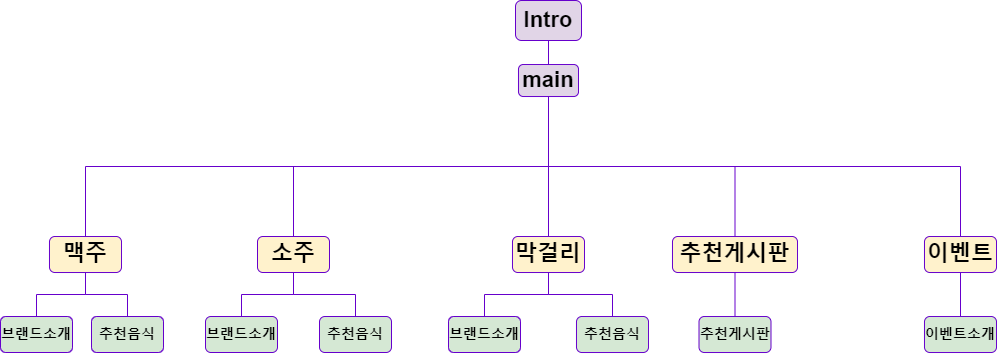

The diagram above was exported from draw.io. Its source (the exported page's mxGraphModel, read from the mxfile embedded in the PNG):
<mxGraphModel dx="1277" dy="1007" grid="0" gridSize="10" guides="1" tooltips="1" connect="1" arrows="1" fold="1" page="0" pageScale="1" pageWidth="827" pageHeight="1169" math="0" shadow="0">
  <root>
    <mxCell id="0" />
    <mxCell id="1" parent="0" />
    <mxCell id="NIWM4cENDrjZbITWZufR-47" style="edgeStyle=orthogonalEdgeStyle;rounded=0;orthogonalLoop=1;jettySize=auto;html=1;exitX=0.5;exitY=1;exitDx=0;exitDy=0;entryX=0.5;entryY=0;entryDx=0;entryDy=0;endArrow=none;endFill=0;strokeColor=#6600CC;fontStyle=1;fontSize=22;" parent="1" source="NIWM4cENDrjZbITWZufR-1" target="NIWM4cENDrjZbITWZufR-2" edge="1">
      <mxGeometry relative="1" as="geometry" />
    </mxCell>
    <mxCell id="NIWM4cENDrjZbITWZufR-1" value="Intro" style="rounded=1;whiteSpace=wrap;html=1;fillColor=#e1d5e7;strokeColor=#6600CC;fontStyle=1;fontSize=22;" parent="1" vertex="1">
      <mxGeometry x="516" y="-12" width="66" height="40" as="geometry" />
    </mxCell>
    <mxCell id="NIWM4cENDrjZbITWZufR-2" value="main" style="rounded=1;whiteSpace=wrap;html=1;fillColor=#e1d5e7;strokeColor=#6600CC;fontStyle=1;fontSize=22;" parent="1" vertex="1">
      <mxGeometry x="519" y="52" width="60" height="32" as="geometry" />
    </mxCell>
    <mxCell id="NIWM4cENDrjZbITWZufR-42" style="edgeStyle=orthogonalEdgeStyle;rounded=0;orthogonalLoop=1;jettySize=auto;html=1;exitX=0.5;exitY=0;exitDx=0;exitDy=0;entryX=0.5;entryY=1;entryDx=0;entryDy=0;endArrow=none;endFill=0;strokeColor=#6600CC;fontStyle=1;fontSize=22;" parent="1" source="NIWM4cENDrjZbITWZufR-3" target="NIWM4cENDrjZbITWZufR-2" edge="1">
      <mxGeometry relative="1" as="geometry" />
    </mxCell>
    <mxCell id="NIWM4cENDrjZbITWZufR-3" value="맥주" style="rounded=1;whiteSpace=wrap;html=1;fillColor=#fff2cc;strokeColor=#6600CC;fontStyle=1;fontSize=22;" parent="1" vertex="1">
      <mxGeometry x="50" y="224" width="72" height="36" as="geometry" />
    </mxCell>
    <mxCell id="NIWM4cENDrjZbITWZufR-11" style="edgeStyle=orthogonalEdgeStyle;rounded=0;orthogonalLoop=1;jettySize=auto;html=1;entryX=0.5;entryY=1;entryDx=0;entryDy=0;exitX=0.5;exitY=0;exitDx=0;exitDy=0;endArrow=none;endFill=0;strokeColor=#6600CC;fontStyle=1;fontSize=14;" parent="1" source="NIWM4cENDrjZbITWZufR-8" target="NIWM4cENDrjZbITWZufR-3" edge="1">
      <mxGeometry relative="1" as="geometry" />
    </mxCell>
    <mxCell id="NIWM4cENDrjZbITWZufR-8" value="브랜드소개" style="rounded=1;whiteSpace=wrap;html=1;fillColor=#d5e8d4;strokeColor=#6600CC;fontStyle=1;fontSize=14;" parent="1" vertex="1">
      <mxGeometry x="1" y="304" width="72" height="36" as="geometry" />
    </mxCell>
    <mxCell id="NIWM4cENDrjZbITWZufR-12" style="edgeStyle=orthogonalEdgeStyle;rounded=0;orthogonalLoop=1;jettySize=auto;html=1;exitX=0.5;exitY=0;exitDx=0;exitDy=0;entryX=0.5;entryY=1;entryDx=0;entryDy=0;endArrow=none;endFill=0;strokeColor=#6600CC;fontStyle=1;fontSize=14;" parent="1" source="NIWM4cENDrjZbITWZufR-9" target="NIWM4cENDrjZbITWZufR-3" edge="1">
      <mxGeometry relative="1" as="geometry" />
    </mxCell>
    <mxCell id="NIWM4cENDrjZbITWZufR-9" value="추천음식" style="rounded=1;whiteSpace=wrap;html=1;fillColor=#d5e8d4;strokeColor=#6600CC;fontStyle=1;fontSize=14;" parent="1" vertex="1">
      <mxGeometry x="92" y="304" width="72" height="36" as="geometry" />
    </mxCell>
    <mxCell id="NIWM4cENDrjZbITWZufR-43" style="edgeStyle=orthogonalEdgeStyle;rounded=0;orthogonalLoop=1;jettySize=auto;html=1;entryX=0.5;entryY=1;entryDx=0;entryDy=0;endArrow=none;endFill=0;exitX=0.5;exitY=0;exitDx=0;exitDy=0;strokeColor=#6600CC;fontStyle=1;fontSize=22;" parent="1" source="NIWM4cENDrjZbITWZufR-14" target="NIWM4cENDrjZbITWZufR-2" edge="1">
      <mxGeometry relative="1" as="geometry" />
    </mxCell>
    <mxCell id="NIWM4cENDrjZbITWZufR-14" value="소주" style="rounded=1;whiteSpace=wrap;html=1;fillColor=#fff2cc;strokeColor=#6600CC;fontStyle=1;fontSize=22;" parent="1" vertex="1">
      <mxGeometry x="258" y="224" width="72" height="36" as="geometry" />
    </mxCell>
    <mxCell id="NIWM4cENDrjZbITWZufR-15" style="edgeStyle=orthogonalEdgeStyle;rounded=0;orthogonalLoop=1;jettySize=auto;html=1;entryX=0.5;entryY=1;entryDx=0;entryDy=0;exitX=0.5;exitY=0;exitDx=0;exitDy=0;endArrow=none;endFill=0;strokeColor=#6600CC;fontStyle=1;fontSize=14;" parent="1" source="NIWM4cENDrjZbITWZufR-16" target="NIWM4cENDrjZbITWZufR-14" edge="1">
      <mxGeometry relative="1" as="geometry" />
    </mxCell>
    <mxCell id="NIWM4cENDrjZbITWZufR-16" value="브랜드소개" style="rounded=1;whiteSpace=wrap;html=1;fillColor=#d5e8d4;strokeColor=#6600CC;fontStyle=1;fontSize=14;" parent="1" vertex="1">
      <mxGeometry x="206" y="304" width="72" height="36" as="geometry" />
    </mxCell>
    <mxCell id="NIWM4cENDrjZbITWZufR-17" style="edgeStyle=orthogonalEdgeStyle;rounded=0;orthogonalLoop=1;jettySize=auto;html=1;exitX=0.5;exitY=0;exitDx=0;exitDy=0;entryX=0.5;entryY=1;entryDx=0;entryDy=0;endArrow=none;endFill=0;strokeColor=#6600CC;fontStyle=1;fontSize=14;" parent="1" source="NIWM4cENDrjZbITWZufR-18" target="NIWM4cENDrjZbITWZufR-14" edge="1">
      <mxGeometry relative="1" as="geometry" />
    </mxCell>
    <mxCell id="NIWM4cENDrjZbITWZufR-18" value="추천음식" style="rounded=1;whiteSpace=wrap;html=1;fillColor=#d5e8d4;strokeColor=#6600CC;fontStyle=1;fontSize=14;" parent="1" vertex="1">
      <mxGeometry x="320" y="304" width="72" height="36" as="geometry" />
    </mxCell>
    <mxCell id="NIWM4cENDrjZbITWZufR-44" style="edgeStyle=orthogonalEdgeStyle;rounded=0;orthogonalLoop=1;jettySize=auto;html=1;entryX=0.5;entryY=1;entryDx=0;entryDy=0;endArrow=none;endFill=0;strokeColor=#6600CC;fontStyle=1;fontSize=22;" parent="1" source="NIWM4cENDrjZbITWZufR-21" target="NIWM4cENDrjZbITWZufR-2" edge="1">
      <mxGeometry relative="1" as="geometry" />
    </mxCell>
    <mxCell id="NIWM4cENDrjZbITWZufR-21" value="막걸리" style="rounded=1;whiteSpace=wrap;html=1;fillColor=#fff2cc;strokeColor=#6600CC;fontStyle=1;fontSize=22;" parent="1" vertex="1">
      <mxGeometry x="513" y="224" width="72" height="36" as="geometry" />
    </mxCell>
    <mxCell id="NIWM4cENDrjZbITWZufR-22" style="edgeStyle=orthogonalEdgeStyle;rounded=0;orthogonalLoop=1;jettySize=auto;html=1;entryX=0.5;entryY=1;entryDx=0;entryDy=0;exitX=0.5;exitY=0;exitDx=0;exitDy=0;endArrow=none;endFill=0;strokeColor=#6600CC;fontStyle=1;fontSize=14;" parent="1" source="NIWM4cENDrjZbITWZufR-23" target="NIWM4cENDrjZbITWZufR-21" edge="1">
      <mxGeometry relative="1" as="geometry" />
    </mxCell>
    <mxCell id="NIWM4cENDrjZbITWZufR-23" value="브랜드소개" style="rounded=1;whiteSpace=wrap;html=1;fillColor=#d5e8d4;strokeColor=#6600CC;fontStyle=1;fontSize=14;" parent="1" vertex="1">
      <mxGeometry x="449" y="304" width="72" height="36" as="geometry" />
    </mxCell>
    <mxCell id="NIWM4cENDrjZbITWZufR-24" style="edgeStyle=orthogonalEdgeStyle;rounded=0;orthogonalLoop=1;jettySize=auto;html=1;exitX=0.5;exitY=0;exitDx=0;exitDy=0;entryX=0.5;entryY=1;entryDx=0;entryDy=0;endArrow=none;endFill=0;strokeColor=#6600CC;fontStyle=1;fontSize=14;" parent="1" source="NIWM4cENDrjZbITWZufR-25" target="NIWM4cENDrjZbITWZufR-21" edge="1">
      <mxGeometry relative="1" as="geometry" />
    </mxCell>
    <mxCell id="NIWM4cENDrjZbITWZufR-25" value="추천음식" style="rounded=1;whiteSpace=wrap;html=1;fillColor=#d5e8d4;strokeColor=#6600CC;fontStyle=1;fontSize=14;" parent="1" vertex="1">
      <mxGeometry x="577" y="304" width="72" height="36" as="geometry" />
    </mxCell>
    <mxCell id="NIWM4cENDrjZbITWZufR-45" style="edgeStyle=orthogonalEdgeStyle;rounded=0;orthogonalLoop=1;jettySize=auto;html=1;entryX=0.5;entryY=1;entryDx=0;entryDy=0;endArrow=none;endFill=0;exitX=0.5;exitY=0;exitDx=0;exitDy=0;strokeColor=#6600CC;fontStyle=1;fontSize=22;" parent="1" source="NIWM4cENDrjZbITWZufR-28" target="NIWM4cENDrjZbITWZufR-2" edge="1">
      <mxGeometry relative="1" as="geometry" />
    </mxCell>
    <mxCell id="NIWM4cENDrjZbITWZufR-28" value="추천게시판" style="rounded=1;whiteSpace=wrap;html=1;fillColor=#fff2cc;strokeColor=#6600CC;fontStyle=1;fontSize=22;" parent="1" vertex="1">
      <mxGeometry x="673" y="224" width="125" height="36" as="geometry" />
    </mxCell>
    <mxCell id="NIWM4cENDrjZbITWZufR-33" style="edgeStyle=orthogonalEdgeStyle;rounded=0;orthogonalLoop=1;jettySize=auto;html=1;entryX=0.5;entryY=1;entryDx=0;entryDy=0;exitX=0.5;exitY=0;exitDx=0;exitDy=0;endArrow=none;endFill=0;strokeColor=#6600CC;fontStyle=1;fontSize=14;" parent="1" source="NIWM4cENDrjZbITWZufR-34" target="NIWM4cENDrjZbITWZufR-28" edge="1">
      <mxGeometry relative="1" as="geometry" />
    </mxCell>
    <mxCell id="NIWM4cENDrjZbITWZufR-34" value="추천게시판" style="rounded=1;whiteSpace=wrap;html=1;fillColor=#d5e8d4;strokeColor=#6600CC;fontStyle=1;fontSize=14;" parent="1" vertex="1">
      <mxGeometry x="699.5" y="304" width="72" height="36" as="geometry" />
    </mxCell>
    <mxCell id="NIWM4cENDrjZbITWZufR-46" style="edgeStyle=orthogonalEdgeStyle;rounded=0;orthogonalLoop=1;jettySize=auto;html=1;exitX=0.5;exitY=0;exitDx=0;exitDy=0;entryX=0.5;entryY=1;entryDx=0;entryDy=0;endArrow=none;endFill=0;strokeColor=#6600CC;fontStyle=1;fontSize=22;" parent="1" source="NIWM4cENDrjZbITWZufR-35" target="NIWM4cENDrjZbITWZufR-2" edge="1">
      <mxGeometry relative="1" as="geometry" />
    </mxCell>
    <mxCell id="NIWM4cENDrjZbITWZufR-35" value="이벤트" style="rounded=1;whiteSpace=wrap;html=1;fillColor=#fff2cc;strokeColor=#6600CC;fontStyle=1;fontSize=22;" parent="1" vertex="1">
      <mxGeometry x="925" y="224" width="72" height="36" as="geometry" />
    </mxCell>
    <mxCell id="NIWM4cENDrjZbITWZufR-38" style="edgeStyle=orthogonalEdgeStyle;rounded=0;orthogonalLoop=1;jettySize=auto;html=1;exitX=0.5;exitY=0;exitDx=0;exitDy=0;entryX=0.5;entryY=1;entryDx=0;entryDy=0;endArrow=none;endFill=0;strokeColor=#6600CC;fontStyle=1;fontSize=14;" parent="1" source="NIWM4cENDrjZbITWZufR-39" target="NIWM4cENDrjZbITWZufR-35" edge="1">
      <mxGeometry relative="1" as="geometry" />
    </mxCell>
    <mxCell id="NIWM4cENDrjZbITWZufR-39" value="이벤트소개" style="rounded=1;whiteSpace=wrap;html=1;fillColor=#d5e8d4;strokeColor=#6600CC;fontStyle=1;fontSize=14;" parent="1" vertex="1">
      <mxGeometry x="925" y="304" width="72" height="36" as="geometry" />
    </mxCell>
    <mxCell id="sP6RLCxdwzO7-S2KWTCY-3" style="edgeStyle=orthogonalEdgeStyle;rounded=0;orthogonalLoop=1;jettySize=auto;html=1;exitX=0.5;exitY=1;exitDx=0;exitDy=0;" edge="1" parent="1" source="NIWM4cENDrjZbITWZufR-16" target="NIWM4cENDrjZbITWZufR-16">
      <mxGeometry relative="1" as="geometry" />
    </mxCell>
  </root>
</mxGraphModel>